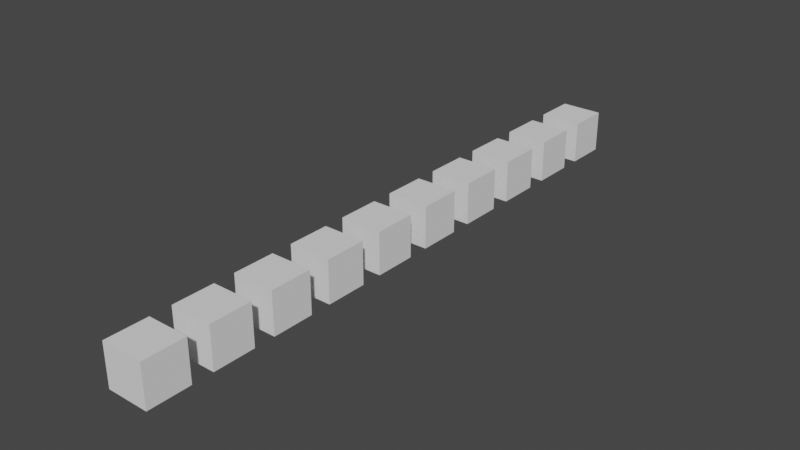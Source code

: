 # Source: funciones_no_terminado.blend  (saved by Blender 3.4.6; exported with 4.5.12 LTS)
import bpy
from mathutils import Matrix  # noqa: F401  (used for matrix-valued properties, if any)

bpy.ops.wm.read_factory_settings(use_empty=True)
scene = bpy.context.scene
scene.name = 'Scene'

# ---- collections
col_collection = bpy.data.collections.new('Collection'); scene.collection.children.link(col_collection)

# ---- world
world_world = bpy.data.worlds.new('World'); scene.world = world_world
world_world.use_nodes = True; world_world.node_tree.nodes.clear()
_N = world_world.node_tree.nodes; _L = world_world.node_tree.links
n0 = _N.new('ShaderNodeOutputWorld'); n0.name = 'World Output'; n0.location = (300, 300)
n1 = _N.new('ShaderNodeBackground'); n1.name = 'Background'; n1.location = (10, 300)
n1.inputs[0].default_value = (0.05088, 0.05088, 0.05088, 1.0)
_L.new(n1.outputs[0], n0.inputs[0])
n0.is_active_output = True
world_world.color = (0.05088, 0.05088, 0.05088)
world_world.use_sun_shadow = False
world_world.sun_shadow_jitter_overblur = 0.0

# ---- meshes
me_cubo_1159 = bpy.data.meshes.new('Cubo.1159')
me_cubo_1159.from_pydata([(-1.0, -1.0, -1.0), (-1.0, -1.0, 1.0), (-1.0, 1.0, -1.0), (-1.0, 1.0, 1.0), (1.0, -1.0, -1.0), (1.0, -1.0, 1.0), (1.0, 1.0, -1.0), (1.0, 1.0, 1.0)], [], [(0, 1, 3, 2), (2, 3, 7, 6), (6, 7, 5, 4), (4, 5, 1, 0), (2, 6, 4, 0), (7, 3, 1, 5)])
_uv = me_cubo_1159.uv_layers.new(name='MapaUV')
_uv.uv.foreach_set('vector', [0.375, 0.0, 0.625, 0.0, 0.625, 0.25, 0.375, 0.25, 0.375, 0.25, 0.625, 0.25, 0.625, 0.5, 0.375, 0.5, 0.375, 0.5, 0.625, 0.5, 0.625, 0.75, 0.375, 0.75, 0.375, 0.75, 0.625, 0.75, 0.625, 1.0, 0.375, 1.0, 0.125, 0.5, 0.375, 0.5, 0.375, 0.75, 0.125, 0.75, 0.625, 0.5, 0.875, 0.5, 0.875, 0.75, 0.625, 0.75])
me_cubo_1159.update()
me_cubo_1160 = bpy.data.meshes.new('Cubo.1160')
me_cubo_1160.from_pydata([(-1.0, -1.0, -1.0), (-1.0, -1.0, 1.0), (-1.0, 1.0, -1.0), (-1.0, 1.0, 1.0), (1.0, -1.0, -1.0), (1.0, -1.0, 1.0), (1.0, 1.0, -1.0), (1.0, 1.0, 1.0)], [], [(0, 1, 3, 2), (2, 3, 7, 6), (6, 7, 5, 4), (4, 5, 1, 0), (2, 6, 4, 0), (7, 3, 1, 5)])
_uv = me_cubo_1160.uv_layers.new(name='MapaUV')
_uv.uv.foreach_set('vector', [0.375, 0.0, 0.625, 0.0, 0.625, 0.25, 0.375, 0.25, 0.375, 0.25, 0.625, 0.25, 0.625, 0.5, 0.375, 0.5, 0.375, 0.5, 0.625, 0.5, 0.625, 0.75, 0.375, 0.75, 0.375, 0.75, 0.625, 0.75, 0.625, 1.0, 0.375, 1.0, 0.125, 0.5, 0.375, 0.5, 0.375, 0.75, 0.125, 0.75, 0.625, 0.5, 0.875, 0.5, 0.875, 0.75, 0.625, 0.75])
me_cubo_1160.update()
me_cubo_1161 = bpy.data.meshes.new('Cubo.1161')
me_cubo_1161.from_pydata([(-1.0, -1.0, -1.0), (-1.0, -1.0, 1.0), (-1.0, 1.0, -1.0), (-1.0, 1.0, 1.0), (1.0, -1.0, -1.0), (1.0, -1.0, 1.0), (1.0, 1.0, -1.0), (1.0, 1.0, 1.0)], [], [(0, 1, 3, 2), (2, 3, 7, 6), (6, 7, 5, 4), (4, 5, 1, 0), (2, 6, 4, 0), (7, 3, 1, 5)])
_uv = me_cubo_1161.uv_layers.new(name='MapaUV')
_uv.uv.foreach_set('vector', [0.375, 0.0, 0.625, 0.0, 0.625, 0.25, 0.375, 0.25, 0.375, 0.25, 0.625, 0.25, 0.625, 0.5, 0.375, 0.5, 0.375, 0.5, 0.625, 0.5, 0.625, 0.75, 0.375, 0.75, 0.375, 0.75, 0.625, 0.75, 0.625, 1.0, 0.375, 1.0, 0.125, 0.5, 0.375, 0.5, 0.375, 0.75, 0.125, 0.75, 0.625, 0.5, 0.875, 0.5, 0.875, 0.75, 0.625, 0.75])
me_cubo_1161.update()
me_cubo_1162 = bpy.data.meshes.new('Cubo.1162')
me_cubo_1162.from_pydata([(-1.0, -1.0, -1.0), (-1.0, -1.0, 1.0), (-1.0, 1.0, -1.0), (-1.0, 1.0, 1.0), (1.0, -1.0, -1.0), (1.0, -1.0, 1.0), (1.0, 1.0, -1.0), (1.0, 1.0, 1.0)], [], [(0, 1, 3, 2), (2, 3, 7, 6), (6, 7, 5, 4), (4, 5, 1, 0), (2, 6, 4, 0), (7, 3, 1, 5)])
_uv = me_cubo_1162.uv_layers.new(name='MapaUV')
_uv.uv.foreach_set('vector', [0.375, 0.0, 0.625, 0.0, 0.625, 0.25, 0.375, 0.25, 0.375, 0.25, 0.625, 0.25, 0.625, 0.5, 0.375, 0.5, 0.375, 0.5, 0.625, 0.5, 0.625, 0.75, 0.375, 0.75, 0.375, 0.75, 0.625, 0.75, 0.625, 1.0, 0.375, 1.0, 0.125, 0.5, 0.375, 0.5, 0.375, 0.75, 0.125, 0.75, 0.625, 0.5, 0.875, 0.5, 0.875, 0.75, 0.625, 0.75])
me_cubo_1162.update()
me_cubo_1163 = bpy.data.meshes.new('Cubo.1163')
me_cubo_1163.from_pydata([(-1.0, -1.0, -1.0), (-1.0, -1.0, 1.0), (-1.0, 1.0, -1.0), (-1.0, 1.0, 1.0), (1.0, -1.0, -1.0), (1.0, -1.0, 1.0), (1.0, 1.0, -1.0), (1.0, 1.0, 1.0)], [], [(0, 1, 3, 2), (2, 3, 7, 6), (6, 7, 5, 4), (4, 5, 1, 0), (2, 6, 4, 0), (7, 3, 1, 5)])
_uv = me_cubo_1163.uv_layers.new(name='MapaUV')
_uv.uv.foreach_set('vector', [0.375, 0.0, 0.625, 0.0, 0.625, 0.25, 0.375, 0.25, 0.375, 0.25, 0.625, 0.25, 0.625, 0.5, 0.375, 0.5, 0.375, 0.5, 0.625, 0.5, 0.625, 0.75, 0.375, 0.75, 0.375, 0.75, 0.625, 0.75, 0.625, 1.0, 0.375, 1.0, 0.125, 0.5, 0.375, 0.5, 0.375, 0.75, 0.125, 0.75, 0.625, 0.5, 0.875, 0.5, 0.875, 0.75, 0.625, 0.75])
me_cubo_1163.update()
me_cubo_1164 = bpy.data.meshes.new('Cubo.1164')
me_cubo_1164.from_pydata([(-1.0, -1.0, -1.0), (-1.0, -1.0, 1.0), (-1.0, 1.0, -1.0), (-1.0, 1.0, 1.0), (1.0, -1.0, -1.0), (1.0, -1.0, 1.0), (1.0, 1.0, -1.0), (1.0, 1.0, 1.0)], [], [(0, 1, 3, 2), (2, 3, 7, 6), (6, 7, 5, 4), (4, 5, 1, 0), (2, 6, 4, 0), (7, 3, 1, 5)])
_uv = me_cubo_1164.uv_layers.new(name='MapaUV')
_uv.uv.foreach_set('vector', [0.375, 0.0, 0.625, 0.0, 0.625, 0.25, 0.375, 0.25, 0.375, 0.25, 0.625, 0.25, 0.625, 0.5, 0.375, 0.5, 0.375, 0.5, 0.625, 0.5, 0.625, 0.75, 0.375, 0.75, 0.375, 0.75, 0.625, 0.75, 0.625, 1.0, 0.375, 1.0, 0.125, 0.5, 0.375, 0.5, 0.375, 0.75, 0.125, 0.75, 0.625, 0.5, 0.875, 0.5, 0.875, 0.75, 0.625, 0.75])
me_cubo_1164.update()
me_cubo_1165 = bpy.data.meshes.new('Cubo.1165')
me_cubo_1165.from_pydata([(-1.0, -1.0, -1.0), (-1.0, -1.0, 1.0), (-1.0, 1.0, -1.0), (-1.0, 1.0, 1.0), (1.0, -1.0, -1.0), (1.0, -1.0, 1.0), (1.0, 1.0, -1.0), (1.0, 1.0, 1.0)], [], [(0, 1, 3, 2), (2, 3, 7, 6), (6, 7, 5, 4), (4, 5, 1, 0), (2, 6, 4, 0), (7, 3, 1, 5)])
_uv = me_cubo_1165.uv_layers.new(name='MapaUV')
_uv.uv.foreach_set('vector', [0.375, 0.0, 0.625, 0.0, 0.625, 0.25, 0.375, 0.25, 0.375, 0.25, 0.625, 0.25, 0.625, 0.5, 0.375, 0.5, 0.375, 0.5, 0.625, 0.5, 0.625, 0.75, 0.375, 0.75, 0.375, 0.75, 0.625, 0.75, 0.625, 1.0, 0.375, 1.0, 0.125, 0.5, 0.375, 0.5, 0.375, 0.75, 0.125, 0.75, 0.625, 0.5, 0.875, 0.5, 0.875, 0.75, 0.625, 0.75])
me_cubo_1165.update()
me_cubo_1166 = bpy.data.meshes.new('Cubo.1166')
me_cubo_1166.from_pydata([(-1.0, -1.0, -1.0), (-1.0, -1.0, 1.0), (-1.0, 1.0, -1.0), (-1.0, 1.0, 1.0), (1.0, -1.0, -1.0), (1.0, -1.0, 1.0), (1.0, 1.0, -1.0), (1.0, 1.0, 1.0)], [], [(0, 1, 3, 2), (2, 3, 7, 6), (6, 7, 5, 4), (4, 5, 1, 0), (2, 6, 4, 0), (7, 3, 1, 5)])
_uv = me_cubo_1166.uv_layers.new(name='MapaUV')
_uv.uv.foreach_set('vector', [0.375, 0.0, 0.625, 0.0, 0.625, 0.25, 0.375, 0.25, 0.375, 0.25, 0.625, 0.25, 0.625, 0.5, 0.375, 0.5, 0.375, 0.5, 0.625, 0.5, 0.625, 0.75, 0.375, 0.75, 0.375, 0.75, 0.625, 0.75, 0.625, 1.0, 0.375, 1.0, 0.125, 0.5, 0.375, 0.5, 0.375, 0.75, 0.125, 0.75, 0.625, 0.5, 0.875, 0.5, 0.875, 0.75, 0.625, 0.75])
me_cubo_1166.update()
me_cubo_1167 = bpy.data.meshes.new('Cubo.1167')
me_cubo_1167.from_pydata([(-1.0, -1.0, -1.0), (-1.0, -1.0, 1.0), (-1.0, 1.0, -1.0), (-1.0, 1.0, 1.0), (1.0, -1.0, -1.0), (1.0, -1.0, 1.0), (1.0, 1.0, -1.0), (1.0, 1.0, 1.0)], [], [(0, 1, 3, 2), (2, 3, 7, 6), (6, 7, 5, 4), (4, 5, 1, 0), (2, 6, 4, 0), (7, 3, 1, 5)])
_uv = me_cubo_1167.uv_layers.new(name='MapaUV')
_uv.uv.foreach_set('vector', [0.375, 0.0, 0.625, 0.0, 0.625, 0.25, 0.375, 0.25, 0.375, 0.25, 0.625, 0.25, 0.625, 0.5, 0.375, 0.5, 0.375, 0.5, 0.625, 0.5, 0.625, 0.75, 0.375, 0.75, 0.375, 0.75, 0.625, 0.75, 0.625, 1.0, 0.375, 1.0, 0.125, 0.5, 0.375, 0.5, 0.375, 0.75, 0.125, 0.75, 0.625, 0.5, 0.875, 0.5, 0.875, 0.75, 0.625, 0.75])
me_cubo_1167.update()
me_cubo_1168 = bpy.data.meshes.new('Cubo.1168')
me_cubo_1168.from_pydata([(-1.0, -1.0, -1.0), (-1.0, -1.0, 1.0), (-1.0, 1.0, -1.0), (-1.0, 1.0, 1.0), (1.0, -1.0, -1.0), (1.0, -1.0, 1.0), (1.0, 1.0, -1.0), (1.0, 1.0, 1.0)], [], [(0, 1, 3, 2), (2, 3, 7, 6), (6, 7, 5, 4), (4, 5, 1, 0), (2, 6, 4, 0), (7, 3, 1, 5)])
_uv = me_cubo_1168.uv_layers.new(name='MapaUV')
_uv.uv.foreach_set('vector', [0.375, 0.0, 0.625, 0.0, 0.625, 0.25, 0.375, 0.25, 0.375, 0.25, 0.625, 0.25, 0.625, 0.5, 0.375, 0.5, 0.375, 0.5, 0.625, 0.5, 0.625, 0.75, 0.375, 0.75, 0.375, 0.75, 0.625, 0.75, 0.625, 1.0, 0.375, 1.0, 0.125, 0.5, 0.375, 0.5, 0.375, 0.75, 0.125, 0.75, 0.625, 0.5, 0.875, 0.5, 0.875, 0.75, 0.625, 0.75])
me_cubo_1168.update()

# ---- objects
ob_cubo = bpy.data.objects.new('Cubo', me_cubo_1159)
ob_cubo_001 = bpy.data.objects.new('Cubo.001', me_cubo_1160)
ob_cubo_002 = bpy.data.objects.new('Cubo.002', me_cubo_1161)
ob_cubo_003 = bpy.data.objects.new('Cubo.003', me_cubo_1162)
ob_cubo_004 = bpy.data.objects.new('Cubo.004', me_cubo_1163)
ob_cubo_005 = bpy.data.objects.new('Cubo.005', me_cubo_1164)
ob_cubo_006 = bpy.data.objects.new('Cubo.006', me_cubo_1165)
ob_cubo_007 = bpy.data.objects.new('Cubo.007', me_cubo_1166)
ob_cubo_008 = bpy.data.objects.new('Cubo.008', me_cubo_1167)
ob_cubo_009 = bpy.data.objects.new('Cubo.009', me_cubo_1168)
ob_vac_o = bpy.data.objects.new('Vacío', None)

# ---- transforms, parenting, visibility, modifiers, constraints
ob_cubo.location = (0.0, 0.0, 0.0)
ob_cubo_001.location = (0.0, 3.0, 0.0)
ob_cubo_002.location = (0.0, 6.0, 0.0)
ob_cubo_003.location = (0.0, 9.0, 0.0)
ob_cubo_004.location = (0.0, 12.0, 0.0)
ob_cubo_005.location = (0.0, 15.0, 0.0)
ob_cubo_006.location = (0.0, 18.0, 0.0)
ob_cubo_007.location = (0.0, 21.0, 0.0)
ob_cubo_008.location = (0.0, 24.0, 0.0)
ob_cubo_009.location = (0.0, 27.0, 0.0)
ob_vac_o.location = (0.0, 0.0, 0.0)

# ---- collection membership
col_collection.objects.link(ob_cubo)
col_collection.objects.link(ob_cubo_001)
col_collection.objects.link(ob_cubo_002)
col_collection.objects.link(ob_cubo_003)
col_collection.objects.link(ob_cubo_004)
col_collection.objects.link(ob_cubo_005)
col_collection.objects.link(ob_cubo_006)
col_collection.objects.link(ob_cubo_007)
col_collection.objects.link(ob_cubo_008)
col_collection.objects.link(ob_cubo_009)
col_collection.objects.link(ob_vac_o)

# ---- scene / render settings (as saved in the file)
scene.frame_start = 1; scene.frame_end = 300; scene.frame_set(276)
scene.render.engine = 'BLENDER_EEVEE_NEXT'
scene.cycles.sampling_pattern = 'TABULATED_SOBOL'
scene.cycles.use_light_tree = False
scene.view_settings.view_transform = 'Filmic'
bpy.context.view_layer.update()

# ---- added for rendering (the .blend has no active camera and no usable light): camera, sun
cam_auto = bpy.data.cameras.new('AutoCamera')
cam_auto.lens = 50.0
cam_auto.sensor_width = 36.0
cam_auto.clip_end = 1000.0
ob_auto_camera = bpy.data.objects.new('AutoCamera', cam_auto)
scene.collection.objects.link(ob_auto_camera)
ob_auto_camera.location = (26.9588, -18.8506, 21.5671)
ob_auto_camera.rotation_euler = (1.09748, -7.21219e-08, 0.694738)
scene.camera = ob_auto_camera
light_auto_sun = bpy.data.lights.new('AutoSun', 'SUN')
light_auto_sun.energy = 3.0
light_auto_sun.angle = 0.0523599
ob_auto_sun = bpy.data.objects.new('AutoSun', light_auto_sun)
scene.collection.objects.link(ob_auto_sun)
ob_auto_sun.rotation_euler = (0.872665, 0.174533, 0.523599)
bpy.context.view_layer.update()
